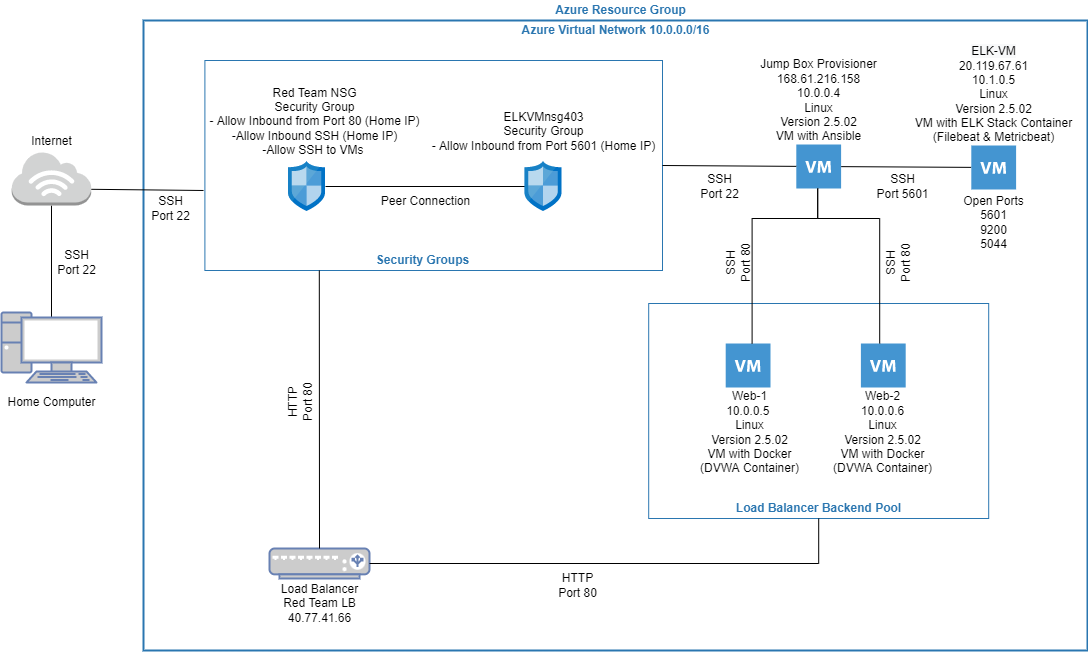

The diagram above was exported from draw.io. Its source (the exported page's mxGraphModel, read from the mxfile embedded in the PNG):
<mxGraphModel dx="1422" dy="729" grid="1" gridSize="10" guides="1" tooltips="1" connect="1" arrows="1" fold="1" page="1" pageScale="1" pageWidth="1100" pageHeight="850" math="0" shadow="0">
  <root>
    <mxCell id="0" />
    <mxCell id="1" parent="0" />
    <mxCell id="yLrOf00sJx-oejk1QLRa-25" value="" style="rounded=0;whiteSpace=wrap;html=1;fillColor=none;strokeColor=#2A76B0;strokeWidth=2;fontColor=#2A76B0;" parent="1" vertex="1">
      <mxGeometry x="152" y="65" width="944" height="630" as="geometry" />
    </mxCell>
    <mxCell id="3STI435O-PhfRrKHM3QH-36" value="Azure Resource Group" style="text;html=1;align=center;verticalAlign=middle;resizable=0;points=[];autosize=1;strokeColor=none;fillColor=none;fontStyle=1;fontColor=#2A76B0;" parent="1" vertex="1">
      <mxGeometry x="554" y="45" width="150" height="20" as="geometry" />
    </mxCell>
    <mxCell id="yLrOf00sJx-oejk1QLRa-20" value="" style="rounded=0;whiteSpace=wrap;html=1;fontFamily=Helvetica;fontSize=12;fillColor=none;strokeColor=#2A76B0;" parent="1" vertex="1">
      <mxGeometry x="213.39999999999998" y="105" width="457.6" height="210" as="geometry" />
    </mxCell>
    <mxCell id="3STI435O-PhfRrKHM3QH-30" value="" style="rounded=0;whiteSpace=wrap;html=1;fillColor=none;strokeColor=#2A76B0;" parent="1" vertex="1">
      <mxGeometry x="657.2" y="348" width="340" height="215" as="geometry" />
    </mxCell>
    <mxCell id="X6zz3dHX-wU0w3eLPagp-13" style="rounded=0;orthogonalLoop=1;jettySize=auto;html=1;exitX=0.5;exitY=0.07;exitDx=0;exitDy=0;exitPerimeter=0;endArrow=none;endFill=0;entryX=0.5;entryY=1;entryDx=0;entryDy=0;entryPerimeter=0;" parent="1" source="X6zz3dHX-wU0w3eLPagp-6" target="X6zz3dHX-wU0w3eLPagp-7" edge="1">
      <mxGeometry relative="1" as="geometry">
        <mxPoint x="190" y="241" as="targetPoint" />
      </mxGeometry>
    </mxCell>
    <mxCell id="X6zz3dHX-wU0w3eLPagp-6" value="" style="fontColor=#0066CC;verticalAlign=top;verticalLabelPosition=bottom;labelPosition=center;align=center;html=1;outlineConnect=0;fillColor=#CCCCCC;strokeColor=#6881B3;gradientColor=none;gradientDirection=north;strokeWidth=2;shape=mxgraph.networks.pc;" parent="1" vertex="1">
      <mxGeometry x="10" y="357" width="100" height="70" as="geometry" />
    </mxCell>
    <mxCell id="X6zz3dHX-wU0w3eLPagp-15" style="edgeStyle=none;rounded=0;orthogonalLoop=1;jettySize=auto;html=1;exitX=1;exitY=0.7;exitDx=0;exitDy=0;exitPerimeter=0;endArrow=none;endFill=0;entryX=-0.003;entryY=0.619;entryDx=0;entryDy=0;entryPerimeter=0;" parent="1" source="X6zz3dHX-wU0w3eLPagp-7" target="yLrOf00sJx-oejk1QLRa-20" edge="1">
      <mxGeometry relative="1" as="geometry">
        <mxPoint x="320" y="229" as="targetPoint" />
      </mxGeometry>
    </mxCell>
    <mxCell id="X6zz3dHX-wU0w3eLPagp-7" value="" style="outlineConnect=0;dashed=0;verticalLabelPosition=bottom;verticalAlign=top;align=center;html=1;shape=mxgraph.aws3.internet_3;fillColor=#D2D3D3;gradientColor=none;" parent="1" vertex="1">
      <mxGeometry x="20.25" y="196" width="79.5" height="54" as="geometry" />
    </mxCell>
    <mxCell id="yLrOf00sJx-oejk1QLRa-22" style="edgeStyle=none;rounded=0;orthogonalLoop=1;jettySize=auto;html=1;fontFamily=Helvetica;fontSize=12;endArrow=none;endFill=0;" parent="1" source="X6zz3dHX-wU0w3eLPagp-8" target="yLrOf00sJx-oejk1QLRa-6" edge="1">
      <mxGeometry relative="1" as="geometry" />
    </mxCell>
    <mxCell id="X6zz3dHX-wU0w3eLPagp-8" value="" style="shadow=0;dashed=0;html=1;strokeColor=none;fillColor=#4495D1;labelPosition=center;verticalLabelPosition=bottom;verticalAlign=top;align=center;outlineConnect=0;shape=mxgraph.veeam.2d.virtual_machine;" parent="1" vertex="1">
      <mxGeometry x="804.8" y="189" width="44.8" height="44" as="geometry" />
    </mxCell>
    <mxCell id="X6zz3dHX-wU0w3eLPagp-9" value="" style="shadow=0;dashed=0;html=1;strokeColor=none;fillColor=#4495D1;labelPosition=center;verticalLabelPosition=bottom;verticalAlign=top;align=center;outlineConnect=0;shape=mxgraph.veeam.2d.virtual_machine;" parent="1" vertex="1">
      <mxGeometry x="869.4000000000001" y="388" width="44.8" height="44" as="geometry" />
    </mxCell>
    <mxCell id="X6zz3dHX-wU0w3eLPagp-10" value="" style="shadow=0;dashed=0;html=1;strokeColor=none;fillColor=#4495D1;labelPosition=center;verticalLabelPosition=bottom;verticalAlign=top;align=center;outlineConnect=0;shape=mxgraph.veeam.2d.virtual_machine;" parent="1" vertex="1">
      <mxGeometry x="734.2" y="388" width="44.8" height="44" as="geometry" />
    </mxCell>
    <mxCell id="X6zz3dHX-wU0w3eLPagp-11" value="" style="fontColor=#0066CC;verticalAlign=top;verticalLabelPosition=bottom;labelPosition=center;align=center;html=1;outlineConnect=0;fillColor=#CCCCCC;strokeColor=#6881B3;gradientColor=none;gradientDirection=north;strokeWidth=2;shape=mxgraph.networks.load_balancer;" parent="1" vertex="1">
      <mxGeometry x="278.00000000000006" y="593" width="100" height="30" as="geometry" />
    </mxCell>
    <mxCell id="yLrOf00sJx-oejk1QLRa-16" style="edgeStyle=none;rounded=0;orthogonalLoop=1;jettySize=auto;html=1;fontFamily=Helvetica;fontSize=12;endArrow=none;endFill=0;" parent="1" source="X6zz3dHX-wU0w3eLPagp-14" target="yLrOf00sJx-oejk1QLRa-11" edge="1">
      <mxGeometry relative="1" as="geometry" />
    </mxCell>
    <mxCell id="X6zz3dHX-wU0w3eLPagp-14" value="" style="sketch=0;aspect=fixed;html=1;points=[];align=center;image;fontSize=12;image=img/lib/mscae/Network_Security_Groups_Classic.svg;" parent="1" vertex="1">
      <mxGeometry x="297" y="206" width="37" height="50" as="geometry" />
    </mxCell>
    <mxCell id="X6zz3dHX-wU0w3eLPagp-16" style="edgeStyle=none;rounded=0;orthogonalLoop=1;jettySize=auto;html=1;endArrow=none;endFill=0;exitX=1;exitY=0.5;exitDx=0;exitDy=0;" parent="1" source="yLrOf00sJx-oejk1QLRa-20" target="X6zz3dHX-wU0w3eLPagp-8" edge="1">
      <mxGeometry relative="1" as="geometry">
        <mxPoint x="681" y="210" as="sourcePoint" />
        <mxPoint x="719.703" y="209.70000000000005" as="targetPoint" />
      </mxGeometry>
    </mxCell>
    <mxCell id="3STI435O-PhfRrKHM3QH-3" value="" style="endArrow=none;html=1;rounded=0;edgeStyle=orthogonalEdgeStyle;" parent="1" edge="1">
      <mxGeometry width="50" height="50" relative="1" as="geometry">
        <mxPoint x="760.6000000000001" y="388" as="sourcePoint" />
        <mxPoint x="826.2" y="233" as="targetPoint" />
        <Array as="points">
          <mxPoint x="760.2" y="263" />
          <mxPoint x="826.2" y="263" />
        </Array>
      </mxGeometry>
    </mxCell>
    <mxCell id="3STI435O-PhfRrKHM3QH-4" value="" style="endArrow=none;html=1;rounded=0;edgeStyle=orthogonalEdgeStyle;" parent="1" edge="1">
      <mxGeometry width="50" height="50" relative="1" as="geometry">
        <mxPoint x="888.2" y="388" as="sourcePoint" />
        <mxPoint x="826.2" y="233" as="targetPoint" />
        <Array as="points">
          <mxPoint x="888.2" y="263" />
          <mxPoint x="826.2" y="263" />
          <mxPoint x="826.2" y="233" />
        </Array>
      </mxGeometry>
    </mxCell>
    <mxCell id="3STI435O-PhfRrKHM3QH-6" value="" style="endArrow=none;html=1;rounded=0;edgeStyle=orthogonalEdgeStyle;exitX=1;exitY=0.5;exitDx=0;exitDy=0;exitPerimeter=0;entryX=0.5;entryY=1;entryDx=0;entryDy=0;entryPerimeter=0;" parent="1" source="X6zz3dHX-wU0w3eLPagp-11" target="3STI435O-PhfRrKHM3QH-30" edge="1">
      <mxGeometry width="50" height="50" relative="1" as="geometry">
        <mxPoint x="701.7" y="679" as="sourcePoint" />
        <mxPoint x="879.2" y="652" as="targetPoint" />
      </mxGeometry>
    </mxCell>
    <mxCell id="3STI435O-PhfRrKHM3QH-9" value="" style="endArrow=none;html=1;rounded=0;entryX=0.5;entryY=0;entryDx=0;entryDy=0;entryPerimeter=0;exitX=0.25;exitY=1;exitDx=0;exitDy=0;" parent="1" source="yLrOf00sJx-oejk1QLRa-20" target="X6zz3dHX-wU0w3eLPagp-11" edge="1">
      <mxGeometry width="50" height="50" relative="1" as="geometry">
        <mxPoint x="141.00000000000017" y="315" as="sourcePoint" />
        <mxPoint x="446.20000000000005" y="194" as="targetPoint" />
      </mxGeometry>
    </mxCell>
    <mxCell id="3STI435O-PhfRrKHM3QH-10" value="Home Computer" style="text;html=1;align=center;verticalAlign=middle;resizable=0;points=[];autosize=1;strokeColor=none;fillColor=none;" parent="1" vertex="1">
      <mxGeometry x="10" y="437" width="100" height="20" as="geometry" />
    </mxCell>
    <mxCell id="3STI435O-PhfRrKHM3QH-11" value="SSH&lt;br&gt;Port 22" style="text;html=1;align=center;verticalAlign=middle;resizable=0;points=[];autosize=1;strokeColor=none;fillColor=none;" parent="1" vertex="1">
      <mxGeometry x="60" y="292" width="50" height="30" as="geometry" />
    </mxCell>
    <mxCell id="3STI435O-PhfRrKHM3QH-12" value="Internet" style="text;html=1;align=center;verticalAlign=middle;resizable=0;points=[];autosize=1;strokeColor=none;fillColor=none;" parent="1" vertex="1">
      <mxGeometry x="30" y="176" width="60" height="20" as="geometry" />
    </mxCell>
    <mxCell id="3STI435O-PhfRrKHM3QH-15" value="&lt;font style=&quot;font-size: 12px&quot;&gt;Jump Box Provisioner&lt;br&gt;&lt;span style=&quot;background-color: rgb(255 , 255 , 255)&quot;&gt;168.61.216.158&lt;/span&gt;&lt;br&gt;10.0.0.4&lt;br&gt;Linux&lt;br&gt;Version 2.5.02&lt;br&gt;VM with Ansible&lt;/font&gt;" style="text;html=1;align=center;verticalAlign=middle;resizable=0;points=[];autosize=1;strokeColor=none;fillColor=none;" parent="1" vertex="1">
      <mxGeometry x="762.2" y="100" width="130" height="90" as="geometry" />
    </mxCell>
    <mxCell id="3STI435O-PhfRrKHM3QH-17" value="Red Team NSG&lt;br&gt;Security Group&lt;br&gt;- Allow Inbound from Port 80 (Home IP)&lt;br&gt;-Allow Inbound SSH (Home IP)&lt;br&gt;-Allow SSH to VMs&amp;nbsp;" style="text;html=1;align=center;verticalAlign=middle;resizable=0;points=[];autosize=1;strokeColor=none;fillColor=none;" parent="1" vertex="1">
      <mxGeometry x="213.39999999999998" y="126" width="220" height="80" as="geometry" />
    </mxCell>
    <mxCell id="3STI435O-PhfRrKHM3QH-21" value="Web-1&lt;br&gt;10.0.0.5 &lt;br&gt;Linux&lt;br&gt;Version 2.5.02&lt;br&gt;VM with Docker&lt;br&gt;(DVWA Container)" style="text;html=1;align=center;verticalAlign=middle;resizable=0;points=[];autosize=1;strokeColor=none;fillColor=none;" parent="1" vertex="1">
      <mxGeometry x="703.0000000000001" y="432" width="110" height="90" as="geometry" />
    </mxCell>
    <mxCell id="3STI435O-PhfRrKHM3QH-23" value="HTTP&lt;br&gt;Port 80" style="text;html=1;align=center;verticalAlign=middle;resizable=0;points=[];autosize=1;strokeColor=none;fillColor=none;" parent="1" vertex="1">
      <mxGeometry x="561" y="615" width="50" height="30" as="geometry" />
    </mxCell>
    <mxCell id="3STI435O-PhfRrKHM3QH-25" value="Load Balancer&lt;br&gt;Red Team LB&lt;br&gt;40.77.41.66" style="text;html=1;align=center;verticalAlign=middle;resizable=0;points=[];autosize=1;strokeColor=none;fillColor=none;" parent="1" vertex="1">
      <mxGeometry x="283.00000000000006" y="623" width="90" height="50" as="geometry" />
    </mxCell>
    <mxCell id="3STI435O-PhfRrKHM3QH-27" value="HTTP&lt;br&gt;Port 80" style="text;html=1;align=center;verticalAlign=middle;resizable=0;points=[];autosize=1;strokeColor=none;fillColor=none;rotation=270;" parent="1" vertex="1">
      <mxGeometry x="284.00000000000006" y="432" width="50" height="30" as="geometry" />
    </mxCell>
    <mxCell id="3STI435O-PhfRrKHM3QH-31" value="SSH&lt;br&gt;Port 80" style="text;html=1;align=center;verticalAlign=middle;resizable=0;points=[];autosize=1;strokeColor=none;fillColor=none;rotation=270;" parent="1" vertex="1">
      <mxGeometry x="721.6000000000001" y="293" width="50" height="30" as="geometry" />
    </mxCell>
    <mxCell id="3STI435O-PhfRrKHM3QH-33" value="Load Balancer Backend Pool" style="text;html=1;align=center;verticalAlign=middle;resizable=0;points=[];autosize=1;strokeColor=none;fillColor=none;fontColor=#2A76B0;fontStyle=1" parent="1" vertex="1">
      <mxGeometry x="737.2" y="543" width="180" height="20" as="geometry" />
    </mxCell>
    <mxCell id="3STI435O-PhfRrKHM3QH-37" value="Azure Virtual Network 10.0.0.0/16" style="text;html=1;align=center;verticalAlign=middle;resizable=0;points=[];autosize=1;strokeColor=none;fillColor=none;fontStyle=1;fontColor=#2A76B0;" parent="1" vertex="1">
      <mxGeometry x="524" y="65" width="200" height="20" as="geometry" />
    </mxCell>
    <mxCell id="yLrOf00sJx-oejk1QLRa-2" value="SSH&lt;br&gt;Port 22" style="text;html=1;align=center;verticalAlign=middle;resizable=0;points=[];autosize=1;strokeColor=none;fillColor=none;" parent="1" vertex="1">
      <mxGeometry x="154" y="238" width="50" height="30" as="geometry" />
    </mxCell>
    <mxCell id="yLrOf00sJx-oejk1QLRa-3" value="SSH&lt;br&gt;Port 22" style="text;html=1;align=center;verticalAlign=middle;resizable=0;points=[];autosize=1;strokeColor=none;fillColor=none;" parent="1" vertex="1">
      <mxGeometry x="703.0000000000001" y="216" width="50" height="30" as="geometry" />
    </mxCell>
    <mxCell id="yLrOf00sJx-oejk1QLRa-6" value="" style="shadow=0;dashed=0;html=1;strokeColor=none;fillColor=#4495D1;labelPosition=center;verticalLabelPosition=bottom;verticalAlign=top;align=center;outlineConnect=0;shape=mxgraph.veeam.2d.virtual_machine;" parent="1" vertex="1">
      <mxGeometry x="979.8" y="190" width="44.8" height="44" as="geometry" />
    </mxCell>
    <mxCell id="yLrOf00sJx-oejk1QLRa-8" value="Web-2&lt;br&gt;10.0.0.6&lt;br&gt;Linux&lt;br&gt;Version 2.5.02&lt;br&gt;VM with Docker&lt;br&gt;(DVWA Container)" style="text;html=1;align=center;verticalAlign=middle;resizable=0;points=[];autosize=1;strokeColor=none;fillColor=none;" parent="1" vertex="1">
      <mxGeometry x="836.2" y="432" width="110" height="90" as="geometry" />
    </mxCell>
    <mxCell id="yLrOf00sJx-oejk1QLRa-11" value="" style="sketch=0;aspect=fixed;html=1;points=[];align=center;image;fontSize=12;image=img/lib/mscae/Network_Security_Groups_Classic.svg;" parent="1" vertex="1">
      <mxGeometry x="533.5" y="206" width="37" height="50" as="geometry" />
    </mxCell>
    <mxCell id="yLrOf00sJx-oejk1QLRa-12" value="ELKVMnsg403&lt;br&gt;Security Group&lt;br&gt;- Allow Inbound from Port 5601 (Home IP)" style="text;html=1;align=center;verticalAlign=middle;resizable=0;points=[];autosize=1;strokeColor=none;fillColor=none;" parent="1" vertex="1">
      <mxGeometry x="432" y="151" width="240" height="50" as="geometry" />
    </mxCell>
    <mxCell id="yLrOf00sJx-oejk1QLRa-15" value="SSH&lt;br&gt;Port 80" style="text;html=1;align=center;verticalAlign=middle;resizable=0;points=[];autosize=1;strokeColor=none;fillColor=none;rotation=270;" parent="1" vertex="1">
      <mxGeometry x="882.2" y="293" width="50" height="30" as="geometry" />
    </mxCell>
    <mxCell id="yLrOf00sJx-oejk1QLRa-19" value="Peer Connection" style="text;html=1;align=center;verticalAlign=middle;resizable=0;points=[];autosize=1;strokeColor=none;fillColor=none;" parent="1" vertex="1">
      <mxGeometry x="383.5" y="236" width="100" height="20" as="geometry" />
    </mxCell>
    <mxCell id="yLrOf00sJx-oejk1QLRa-21" value="&lt;font&gt;Security Groups&lt;/font&gt;" style="text;html=1;align=center;verticalAlign=middle;resizable=0;points=[];autosize=1;strokeColor=none;fillColor=none;fontColor=#2A76B0;fontStyle=1" parent="1" vertex="1">
      <mxGeometry x="376" y="295" width="110" height="20" as="geometry" />
    </mxCell>
    <mxCell id="yLrOf00sJx-oejk1QLRa-23" value="SSH&lt;br&gt;Port 5601" style="text;html=1;align=center;verticalAlign=middle;resizable=0;points=[];autosize=1;strokeColor=none;fillColor=none;" parent="1" vertex="1">
      <mxGeometry x="876.2" y="216" width="70" height="30" as="geometry" />
    </mxCell>
    <mxCell id="yLrOf00sJx-oejk1QLRa-24" value="Open Ports&lt;br&gt;5601&lt;br&gt;9200&lt;br&gt;5044" style="text;html=1;align=center;verticalAlign=middle;resizable=0;points=[];autosize=1;strokeColor=none;fillColor=none;" parent="1" vertex="1">
      <mxGeometry x="962.2" y="237" width="80" height="60" as="geometry" />
    </mxCell>
    <mxCell id="yLrOf00sJx-oejk1QLRa-30" value="&lt;font style=&quot;font-size: 12px&quot;&gt;&lt;span style=&quot;background-color: rgb(248 , 249 , 250)&quot;&gt;ELK-VM&lt;br&gt;&lt;/span&gt;&lt;span style=&quot;background-color: rgb(255 , 255 , 255)&quot;&gt;20.119.67.61&lt;br&gt;&lt;/span&gt;10.1.0.5&lt;br&gt;Linux&lt;br&gt;Version 2.5.02&lt;br&gt;VM with ELK Stack Container&lt;br&gt;(Filebeat &amp;amp; Metricbeat)&lt;br&gt;&lt;/font&gt;" style="text;html=1;align=center;verticalAlign=middle;resizable=0;points=[];autosize=1;strokeColor=none;fillColor=none;" parent="1" vertex="1">
      <mxGeometry x="917.2" y="89" width="170" height="100" as="geometry" />
    </mxCell>
  </root>
</mxGraphModel>